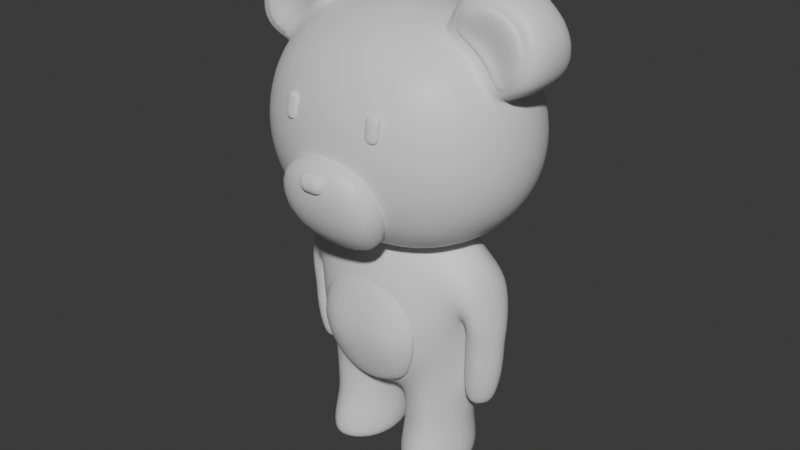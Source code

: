 # Source: Jelly_Bear.blend  (saved by Blender 5.0.118; exported with 4.5.12 LTS)
import bpy
from mathutils import Matrix  # noqa: F401  (used for matrix-valued properties, if any)

bpy.ops.wm.read_factory_settings(use_empty=True)
scene = bpy.context.scene
scene.name = 'Scene'

# ---- collections
col_collection = bpy.data.collections.new('Collection'); scene.collection.children.link(col_collection)

# ---- materials (node trees are filled in below, after node groups)
mat_material = bpy.data.materials.new('Material')
mat_material.alpha_threshold = 0.0
mat_material.use_backface_culling_lightprobe_volume = False
mat_material.roughness = 0.5
mat_material.line_color = (0.0, 0.0, 0.0, 1.0)

# ---- material node trees
mat_material.use_nodes = True; mat_material.node_tree.nodes.clear()
_N = mat_material.node_tree.nodes; _L = mat_material.node_tree.links
n0 = _N.new('ShaderNodeOutputMaterial'); n0.name = 'Material Output'; n0.location = (200, 100)
n1 = _N.new('ShaderNodeBsdfPrincipled'); n1.name = 'Principled BSDF'; n1.location = (-200, 100)
_L.new(n1.outputs[0], n0.inputs[0])
n0.is_active_output = True

# ---- world
world_world = bpy.data.worlds.new('World'); scene.world = world_world
world_world.use_nodes = True; world_world.node_tree.nodes.clear()
_N = world_world.node_tree.nodes; _L = world_world.node_tree.links
n0 = _N.new('ShaderNodeOutputWorld'); n0.name = 'World Output'; n0.location = (200, 100)
n1 = _N.new('ShaderNodeBackground'); n1.name = 'Background'; n1.location = (-200, 100)
n1.inputs[0].default_value = (0.05088, 0.05088, 0.05088, 1.0)
_L.new(n1.outputs[0], n0.inputs[0])
n0.is_active_output = True
world_world.color = (0.05088, 0.05088, 0.05088)
world_world.sun_shadow_jitter_overblur = 0.0

# ---- meshes
me_cube = bpy.data.meshes.new('Cube')
me_cube.from_pydata([(0.5, 0.5, 0.5461), (0.5, 0.5, -0.5), (0.5, -0.5, 0.5461), (0.5, -0.5, -0.5), (0.2966, 0.5729, -0.5729), (5.588e-09, 0.6096, -0.6096), (0.5729, 0.5729, 0.3212), (0.6096, 0.6096, 0.006365), (0.5729, 0.5729, -0.2965), (0.5729, -0.5729, 0.3212), (0.6096, -0.6096, 0.006365), (0.5729, -0.5729, -0.2965), (0.2966, -0.5729, 0.6335), (-1.863e-09, -0.6096, 0.6784), (0.5729, 0.2966, 0.6264), (0.5673, 0.2396, 0.6409), (0.5729, -0.2966, 0.6264), (-9.313e-10, -0.6096, -0.6096), (0.2966, -0.5729, -0.5729), (1.863e-09, 0.6096, 0.6784), (0.2966, 0.5729, 0.6335), (0.5729, -0.2966, -0.5729), (0.6096, -1.863e-09, -0.6096), (0.5729, 0.2966, -0.5729), (0.3162, 0.3162, 0.8155), (5.588e-09, 0.3331, 0.8841), (0.3331, -6.519e-09, 0.8791), (-6.519e-09, 8.382e-09, 0.9578), (0.3162, -0.3162, 0.8155), (-1.118e-08, -0.3331, 0.8841), (0.3162, -0.729, -0.3158), (0.3331, -0.7818, 0.009361), (0.3162, -0.729, 0.3474), (-1.024e-08, -0.7818, -0.3327), (1.304e-08, -0.8395, 0.01109), (9.313e-09, -0.7818, 0.3687), (-7.451e-09, 0.3331, -0.7818), (0.3162, 0.3162, -0.729), (0.0, -5.588e-09, -0.8395), (0.3331, 5.588e-09, -0.7818), (1.49e-08, -0.3331, -0.7818), (0.3162, -0.3162, -0.729), (0.729, 0.3162, -0.3162), (0.7818, 0.3331, 0.004921), (0.729, 0.3162, 0.3394), (0.7818, -1.397e-08, -0.3331), (0.8395, 9.313e-09, 0.004591), (0.7818, 9.313e-09, 0.3568), (0.729, -0.3162, -0.3162), (0.7818, -0.3331, 0.004921), (0.729, -0.3162, 0.3394), (2.142e-08, 0.7818, -0.3327), (1.304e-08, 0.8395, 0.01109), (-5.588e-09, 0.7818, 0.3687), (0.3162, 0.729, -0.3158), (0.3331, 0.7818, 0.009361), (0.3162, 0.729, 0.3474), (0.5673, -0.2396, 0.6409), (0.36, 0.2553, 0.7936), (0.3737, -9.007e-09, 0.8449), (0.36, -0.2553, 0.7936), (0.6934, 0.2553, 0.4091), (0.7361, 3.78e-09, 0.4231), (0.6934, -0.2553, 0.4091), (0.6318, 0.2803, 0.711), (0.6318, -0.1199, 0.7032), (0.3892, 0.2987, 0.8897), (0.4052, -1.909e-08, 0.9498), (0.3892, -0.2987, 0.8897), (0.7792, 0.2987, 0.4398), (0.8291, -4.134e-09, 0.4563), (0.7792, -0.2987, 0.4398), (0.7239, 0.3123, 0.8274), (0.7239, -0.1519, 0.8195), (0.4536, 0.3328, 1.026), (0.4715, -3.4e-08, 1.093), (0.4536, -0.3328, 1.026), (0.8882, 0.3328, 0.5252), (0.9438, -1.734e-08, 0.5435), (0.8882, -0.3328, 0.5252), (0.825, 0.2076, 0.9471), (0.825, -0.2076, 0.9471), (0.6453, 0.2212, 1.079), (0.6572, -5.412e-08, 1.124), (0.6453, -0.2212, 1.079), (0.9342, 0.2212, 0.7462), (0.9712, -4.304e-08, 0.7584), (0.9342, -0.2212, 0.7462), (0.8778, -7.544e-08, 1.007)], [], [(24, 25, 27, 26), (26, 27, 29, 28), (0, 20, 24, 14), (20, 19, 25, 24), (28, 29, 13, 12), (16, 28, 12, 2), (24, 26, 59, 58), (26, 28, 60, 59), (30, 31, 34, 33), (31, 32, 35, 34), (3, 11, 30, 18), (11, 10, 31, 30), (10, 9, 32, 31), (9, 2, 12, 32), (32, 12, 13, 35), (18, 30, 33, 17), (36, 37, 39, 38), (38, 39, 41, 40), (5, 4, 37, 36), (4, 1, 23, 37), (37, 23, 22, 39), (39, 22, 21, 41), (41, 21, 3, 18), (40, 41, 18, 17), (42, 43, 46, 45), (43, 44, 47, 46), (45, 46, 49, 48), (46, 47, 50, 49), (1, 8, 42, 23), (8, 7, 43, 42), (7, 6, 44, 43), (6, 0, 14, 44), (44, 14, 15, 61), (16, 50, 63, 57), (50, 16, 2, 9), (49, 50, 9, 10), (48, 49, 10, 11), (21, 48, 11, 3), (22, 45, 48, 21), (23, 42, 45, 22), (51, 52, 55, 54), (52, 53, 56, 55), (53, 19, 20, 56), (56, 20, 0, 6), (55, 56, 6, 7), (54, 55, 7, 8), (4, 54, 8, 1), (5, 51, 54, 4), (47, 44, 61, 62), (14, 24, 58, 15), (28, 16, 57, 60), (50, 47, 62, 63), (15, 58, 66, 64), (61, 15, 64, 69), (62, 61, 69, 70), (58, 59, 67, 66), (60, 57, 65, 68), (59, 60, 68, 67), (57, 63, 71, 65), (63, 62, 70, 71), (65, 71, 79, 73), (71, 70, 78, 79), (66, 67, 75, 74), (68, 65, 73, 76), (69, 64, 72, 77), (70, 69, 77, 78), (67, 68, 76, 75), (64, 66, 74, 72), (78, 77, 85, 86), (75, 76, 84, 83), (72, 74, 82, 80), (73, 79, 87, 81), (79, 78, 86, 87), (74, 75, 83, 82), (76, 73, 81, 84), (77, 72, 80, 85), (85, 80, 88), (86, 85, 88), (83, 84, 88), (80, 82, 88), (81, 87, 88), (87, 86, 88), (82, 83, 88), (84, 81, 88)])
me_cube.polygons.foreach_set('use_smooth', [True] * 84)
_uv = me_cube.uv_layers.new(name='UVMap')
_uv.uv.foreach_set('vector', [0.6875, 0.5625, 0.75, 0.5625, 0.75, 0.625, 0.6875, 0.625, 0.6875, 0.625, 0.75, 0.625, 0.75, 0.6875, 0.6875, 0.6875, 0.625, 0.5, 0.6875, 0.5, 0.6875, 0.5625, 0.625, 0.5625, 0.6875, 0.5, 0.75, 0.5, 0.75, 0.5625, 0.6875, 0.5625, 0.6875, 0.6875, 0.75, 0.6875, 0.75, 0.75, 0.6875, 0.75, 0.625, 0.6875, 0.6875, 0.6875, 0.6875, 0.75, 0.625, 0.75, 0.6875, 0.5625, 0.6875, 0.625, 0.6875, 0.625, 0.6875, 0.5625, 0.6875, 0.625, 0.6875, 0.6875, 0.6875, 0.6875, 0.6875, 0.625, 0.4375, 0.8125, 0.5, 0.8125, 0.5, 0.875, 0.4375, 0.875, 0.5, 0.8125, 0.5625, 0.8125, 0.5625, 0.875, 0.5, 0.875, 0.375, 0.75, 0.4375, 0.75, 0.4375, 0.8125, 0.375, 0.8125, 0.4375, 0.75, 0.5, 0.75, 0.5, 0.8125, 0.4375, 0.8125, 0.5, 0.75, 0.5625, 0.75, 0.5625, 0.8125, 0.5, 0.8125, 0.5625, 0.75, 0.625, 0.75, 0.625, 0.8125, 0.5625, 0.8125, 0.5625, 0.8125, 0.625, 0.8125, 0.625, 0.875, 0.5625, 0.875, 0.375, 0.8125, 0.4375, 0.8125, 0.4375, 0.875, 0.375, 0.875, 0.25, 0.5625, 0.3125, 0.5625, 0.3125, 0.625, 0.25, 0.625, 0.25, 0.625, 0.3125, 0.625, 0.3125, 0.6875, 0.25, 0.6875, 0.25, 0.5, 0.3125, 0.5, 0.3125, 0.5625, 0.25, 0.5625, 0.3125, 0.5, 0.375, 0.5, 0.375, 0.5625, 0.3125, 0.5625, 0.3125, 0.5625, 0.375, 0.5625, 0.375, 0.625, 0.3125, 0.625, 0.3125, 0.625, 0.375, 0.625, 0.375, 0.6875, 0.3125, 0.6875, 0.3125, 0.6875, 0.375, 0.6875, 0.375, 0.75, 0.3125, 0.75, 0.25, 0.6875, 0.3125, 0.6875, 0.3125, 0.75, 0.25, 0.75, 0.4375, 0.5625, 0.5, 0.5625, 0.5, 0.625, 0.4375, 0.625, 0.5, 0.5625, 0.5625, 0.5625, 0.5625, 0.625, 0.5, 0.625, 0.4375, 0.625, 0.5, 0.625, 0.5, 0.6875, 0.4375, 0.6875, 0.5, 0.625, 0.5625, 0.625, 0.5625, 0.6875, 0.5, 0.6875, 0.375, 0.5, 0.4375, 0.5, 0.4375, 0.5625, 0.375, 0.5625, 0.4375, 0.5, 0.5, 0.5, 0.5, 0.5625, 0.4375, 0.5625, 0.5, 0.5, 0.5625, 0.5, 0.5625, 0.5625, 0.5, 0.5625, 0.5625, 0.5, 0.625, 0.5, 0.625, 0.5625, 0.5625, 0.5625, 0.5625, 0.5625, 0.625, 0.5625, 0.625, 0.5625, 0.5625, 0.5625, 0.625, 0.6875, 0.5625, 0.6875, 0.5625, 0.6875, 0.625, 0.6875, 0.5625, 0.6875, 0.625, 0.6875, 0.625, 0.75, 0.5625, 0.75, 0.5, 0.6875, 0.5625, 0.6875, 0.5625, 0.75, 0.5, 0.75, 0.4375, 0.6875, 0.5, 0.6875, 0.5, 0.75, 0.4375, 0.75, 0.375, 0.6875, 0.4375, 0.6875, 0.4375, 0.75, 0.375, 0.75, 0.375, 0.625, 0.4375, 0.625, 0.4375, 0.6875, 0.375, 0.6875, 0.375, 0.5625, 0.4375, 0.5625, 0.4375, 0.625, 0.375, 0.625, 0.4375, 0.375, 0.5, 0.375, 0.5, 0.4375, 0.4375, 0.4375, 0.5, 0.375, 0.5625, 0.375, 0.5625, 0.4375, 0.5, 0.4375, 0.5625, 0.375, 0.625, 0.375, 0.625, 0.4375, 0.5625, 0.4375, 0.5625, 0.4375, 0.625, 0.4375, 0.625, 0.5, 0.5625, 0.5, 0.5, 0.4375, 0.5625, 0.4375, 0.5625, 0.5, 0.5, 0.5, 0.4375, 0.4375, 0.5, 0.4375, 0.5, 0.5, 0.4375, 0.5, 0.375, 0.4375, 0.4375, 0.4375, 0.4375, 0.5, 0.375, 0.5, 0.375, 0.375, 0.4375, 0.375, 0.4375, 0.4375, 0.375, 0.4375, 0.5625, 0.625, 0.5625, 0.5625, 0.5625, 0.5625, 0.5625, 0.625, 0.625, 0.5625, 0.6875, 0.5625, 0.6875, 0.5625, 0.625, 0.5625, 0.6875, 0.6875, 0.625, 0.6875, 0.625, 0.6875, 0.6875, 0.6875, 0.5625, 0.6875, 0.5625, 0.625, 0.5625, 0.625, 0.5625, 0.6875, 0.625, 0.5625, 0.6875, 0.5625, 0.6875, 0.5625, 0.625, 0.5625, 0.5625, 0.5625, 0.625, 0.5625, 0.625, 0.5625, 0.5625, 0.5625, 0.5625, 0.625, 0.5625, 0.5625, 0.5625, 0.5625, 0.5625, 0.625, 0.6875, 0.5625, 0.6875, 0.625, 0.6875, 0.625, 0.6875, 0.5625, 0.6875, 0.6875, 0.625, 0.6875, 0.625, 0.6875, 0.6875, 0.6875, 0.6875, 0.625, 0.6875, 0.6875, 0.6875, 0.6875, 0.6875, 0.625, 0.625, 0.6875, 0.5625, 0.6875, 0.5625, 0.6875, 0.625, 0.6875, 0.5625, 0.6875, 0.5625, 0.625, 0.5625, 0.625, 0.5625, 0.6875, 0.625, 0.6875, 0.5625, 0.6875, 0.5625, 0.6875, 0.625, 0.6875, 0.5625, 0.6875, 0.5625, 0.625, 0.5625, 0.625, 0.5625, 0.6875, 0.6875, 0.5625, 0.6875, 0.625, 0.6875, 0.625, 0.6875, 0.5625, 0.6875, 0.6875, 0.625, 0.6875, 0.625, 0.6875, 0.6875, 0.6875, 0.5625, 0.5625, 0.625, 0.5625, 0.625, 0.5625, 0.5625, 0.5625, 0.5625, 0.625, 0.5625, 0.5625, 0.5625, 0.5625, 0.5625, 0.625, 0.6875, 0.625, 0.6875, 0.6875, 0.6875, 0.6875, 0.6875, 0.625, 0.625, 0.5625, 0.6875, 0.5625, 0.6875, 0.5625, 0.625, 0.5625, 0.5625, 0.625, 0.5625, 0.5625, 0.5625, 0.5625, 0.5625, 0.625, 0.6875, 0.625, 0.6875, 0.6875, 0.6875, 0.6875, 0.6875, 0.625, 0.625, 0.5625, 0.6875, 0.5625, 0.6875, 0.5625, 0.625, 0.5625, 0.625, 0.6875, 0.5625, 0.6875, 0.5625, 0.6875, 0.625, 0.6875, 0.5625, 0.6875, 0.5625, 0.625, 0.5625, 0.625, 0.5625, 0.6875, 0.6875, 0.5625, 0.6875, 0.625, 0.6875, 0.625, 0.6875, 0.5625, 0.6875, 0.6875, 0.625, 0.6875, 0.625, 0.6875, 0.6875, 0.6875, 0.5625, 0.5625, 0.625, 0.5625, 0.625, 0.5625, 0.5625, 0.5625, 0.5625, 0.5625, 0.625, 0.5625, 0.5625, 0.5625, 0.5625, 0.625, 0.5625, 0.5625, 0.5625, 0.625, 0.6875, 0.625, 0.6875, 0.6875, 0.6875, 0.625, 0.625, 0.5625, 0.6875, 0.5625, 0.625, 0.5625, 0.625, 0.6875, 0.5625, 0.6875, 0.625, 0.6875, 0.5625, 0.6875, 0.5625, 0.625, 0.5625, 0.6875, 0.6875, 0.5625, 0.6875, 0.625, 0.6875, 0.5625, 0.6875, 0.6875, 0.625, 0.6875, 0.6875, 0.6875])
me_cube.materials.append(mat_material)
me_cube.use_mirror_vertex_groups = False
me_cube.update()
me_cube_001 = bpy.data.meshes.new('Cube.001')
me_cube_001.from_pydata([(0.4781, 0.4059, 0.5253), (0.4031, 0.3986, -0.4762), (0.4781, -0.4059, 0.5253), (0.4031, -0.3986, -0.4762), (0.2588, 0.4568, -0.5144), (0.0, 0.486, -0.5437), (0.5438, 0.4568, 0.3203), (0.5769, 0.486, 0.0292), (0.5298, 0.4568, -0.2691), (0.5438, -0.4568, 0.3203), (0.5769, -0.486, 0.0292), (0.5298, -0.4568, -0.2691), (0.2948, -0.4568, 0.6007), (0.0, -0.486, 0.6389), (0.6133, 0.3375, 0.5693), (0.9243, -1.219e-08, 0.7158), (0.7015, -0.3094, 0.5792), (0.0, -0.486, -0.5437), (0.2588, -0.4568, -0.5144), (0.0, 0.486, 0.6389), (0.2948, 0.4568, 0.6007), (0.4493, -0.3872, -0.6423), (0.4493, 0.3872, -0.6423), (0.3162, 0.3162, 0.8459), (0.0, 0.3331, 0.9099), (0.7555, -4.846e-09, 0.8975), (0.0, 8.382e-09, 0.9825), (0.3162, -0.3162, 0.8459), (0.0, -0.3331, 0.9099), (0.3043, -0.5504, -0.2555), (0.3188, -0.5903, 0.03021), (0.3043, -0.5504, 0.3243), (0.0, -0.5903, -0.2704), (0.0, -0.6338, 0.03087), (0.0, -0.5903, 0.3409), (0.0, 0.3331, -0.7688), (0.1834, 0.2855, -0.7233), (0.0, -7.906e-09, -0.8222), (0.1074, 7.642e-09, -0.8354), (0.0, -0.3331, -0.7688), (0.1834, -0.2855, -0.7233), (0.6709, 0.2846, -0.4207), (0.7559, 0.2951, 0.135), (0.7289, 0.3363, 0.3757), (0.7255, -4.342e-11, -0.2581), (0.7541, 4.213e-09, -0.2383), (0.9893, 0.2154, 0.4833), (0.6709, -0.2846, -0.4207), (0.7559, -0.2951, 0.135), (0.7289, -0.3363, 0.3757), (0.0, 0.5903, -0.2704), (0.0, 0.6338, 0.03087), (0.0, 0.5903, 0.3409), (0.3043, 0.5504, -0.2555), (0.3188, 0.5903, 0.03021), (0.3043, 0.5504, 0.3243), (0.4493, -0.3872, -0.9504), (0.4493, 0.3872, -0.9504), (0.1834, 0.2855, -0.9504), (0.1074, 7.642e-09, -0.9504), (0.1834, -0.2855, -0.9504), (0.628, 0.2846, -0.9504), (0.7594, -6.037e-10, -0.9504), (0.628, -0.2846, -0.9504), (0.4493, -0.3989, -1.13), (0.4493, 0.3872, -1.13), (0.1834, 0.2855, -1.13), (0.1074, 7.642e-09, -1.13), (0.1834, -0.2855, -1.13), (0.628, 0.2846, -1.13), (0.7594, -6.037e-10, -1.13), (0.628, -0.2864, -1.13), (0.4538, -0.5463, -1.486), (0.4538, 0.4557, -1.486), (0.1409, 0.336, -1.486), (0.05151, 7.296e-09, -1.486), (0.1409, -0.3567, -1.486), (0.6642, 0.3349, -1.486), (0.8188, -2.409e-09, -1.486), (0.6642, -0.3799, -1.486), (0.442, -0.3371, -1.529), (0.442, 0.2775, -1.529), (0.2514, 0.2046, -1.529), (0.197, 1.026e-08, -1.529), (0.2514, -0.2259, -1.529), (0.5701, 0.204, -1.529), (0.6642, 4.35e-09, -1.529), (0.5701, -0.2363, -1.529), (0.4235, -8.784e-05, -1.529), (0.9769, 8.954e-09, 0.5562), (0.9542, -0.2154, 0.4466), (0.787, 0.2043, 0.1194), (0.8981, 0.2924, 0.3201), (0.7542, 1.245e-08, 0.1052), (0.787, -0.2043, 0.1194), (0.8981, -0.2924, 0.3201), (1.035, 0.119, -0.129), (1.087, 6.924e-08, -0.1305), (1.035, -0.119, -0.129), (0.7723, 0.1253, -0.1213), (0.9179, 0.2264, -0.1255), (0.7293, 2.911e-08, -0.12), (0.7723, -0.1253, -0.1213), (0.9179, -0.2264, -0.1255), (1.039, 0.1221, -0.3913), (1.092, 1.005e-07, -0.3877), (1.039, -0.1221, -0.3913), (0.7697, 0.1285, -0.4097), (0.9188, 0.2132, -0.3995), (0.7257, 6.414e-08, -0.4127), (0.7697, -0.1285, -0.4097), (0.9188, -0.2132, -0.3995), (0.9718, 0.09635, -0.717), (1.014, 1.355e-07, -0.719), (0.9718, -0.09635, -0.717), (0.7593, 0.1014, -0.7064), (0.877, 0.1659, -0.7122), (0.7245, 1.022e-07, -0.7046), (0.7593, -0.1014, -0.7064), (0.877, -0.1659, -0.7122), (0.9098, 0.03397, -0.7249), (0.9244, 1.22e-07, -0.723), (0.9098, -0.03397, -0.7249), (0.8355, 0.03575, -0.7349), (0.8767, 0.05118, -0.7294), (0.8234, 1.128e-07, -0.7366), (0.8355, -0.03575, -0.7349), (0.8767, -0.05118, -0.7294), (0.881, 1.194e-07, -0.7441), (1.059, 0.1438, 0.05839), (0.9342, 0.2526, 0.03944), (0.7438, 1.984e-08, 0.02285), (0.7801, -0.1433, 0.01616), (0.7801, 0.1433, 0.01616), (0.9342, -0.2526, 0.03944), (1.041, -0.1438, 0.0539), (1.098, 5.472e-08, 0.07685)], [], [(23, 24, 26, 25), (25, 26, 28, 27), (0, 20, 23, 14), (20, 19, 24, 23), (27, 28, 13, 12), (16, 27, 12, 2), (15, 25, 27, 16), (14, 23, 25, 15), (29, 30, 33, 32), (30, 31, 34, 33), (3, 11, 29, 18), (11, 10, 30, 29), (10, 9, 31, 30), (9, 2, 12, 31), (31, 12, 13, 34), (18, 29, 32, 17), (35, 36, 38, 37), (37, 38, 40, 39), (5, 4, 36, 35), (4, 1, 22, 36), (40, 21, 3, 18), (39, 40, 18, 17), (41, 42, 45, 44), (48, 45, 93, 94), (44, 45, 48, 47), (42, 43, 92, 91), (1, 8, 41, 22), (8, 7, 42, 41), (7, 6, 43, 42), (6, 0, 14, 43), (16, 49, 95, 90), (45, 42, 91, 93), (49, 16, 2, 9), (48, 49, 9, 10), (47, 48, 10, 11), (21, 47, 11, 3), (50, 51, 54, 53), (51, 52, 55, 54), (52, 19, 20, 55), (55, 20, 0, 6), (54, 55, 6, 7), (53, 54, 7, 8), (4, 53, 8, 1), (5, 50, 53, 4), (40, 38, 59, 60), (47, 21, 56, 63), (21, 40, 60, 56), (41, 44, 62, 61), (22, 41, 61, 57), (38, 36, 58, 59), (44, 47, 63, 62), (36, 22, 57, 58), (60, 59, 67, 68), (63, 56, 64, 71), (61, 62, 70, 69), (58, 57, 65, 66), (59, 58, 66, 67), (57, 61, 69, 65), (62, 63, 71, 70), (56, 60, 68, 64), (65, 69, 77, 73), (70, 71, 79, 78), (64, 68, 76, 72), (68, 67, 75, 76), (71, 64, 72, 79), (69, 70, 78, 77), (66, 65, 73, 74), (67, 66, 74, 75), (79, 72, 80, 87), (77, 78, 86, 85), (74, 73, 81, 82), (75, 74, 82, 83), (73, 77, 85, 81), (78, 79, 87, 86), (72, 76, 84, 80), (76, 75, 83, 84), (86, 87, 88), (80, 84, 88), (84, 83, 88), (87, 80, 88), (85, 86, 88), (82, 81, 88), (83, 82, 88), (81, 85, 88), (15, 16, 90, 89), (43, 14, 46, 92), (49, 48, 94, 95), (14, 15, 89, 46), (130, 129, 96, 100), (132, 131, 101, 102), (133, 130, 100, 99), (131, 133, 99, 101), (135, 134, 103, 98), (134, 132, 102, 103), (136, 135, 98, 97), (129, 136, 97, 96), (96, 97, 105, 104), (99, 100, 108, 107), (100, 96, 104, 108), (102, 101, 109, 110), (97, 98, 106, 105), (101, 99, 107, 109), (98, 103, 111, 106), (103, 102, 110, 111), (106, 111, 119, 114), (111, 110, 118, 119), (104, 105, 113, 112), (107, 108, 116, 115), (108, 104, 112, 116), (110, 109, 117, 118), (105, 106, 114, 113), (109, 107, 115, 117), (118, 117, 125, 126), (113, 114, 122, 121), (117, 115, 123, 125), (114, 119, 127, 122), (119, 118, 126, 127), (112, 113, 121, 120), (115, 116, 124, 123), (116, 112, 120, 124), (124, 120, 128), (126, 125, 128), (121, 122, 128), (125, 123, 128), (122, 127, 128), (127, 126, 128), (120, 121, 128), (123, 124, 128), (46, 89, 136, 129), (89, 90, 135, 136), (95, 94, 132, 134), (90, 95, 134, 135), (93, 91, 133, 131), (91, 92, 130, 133), (94, 93, 131, 132), (92, 46, 129, 130)])
me_cube_001.polygons.foreach_set('use_smooth', [True] * 136)
_uv = me_cube_001.uv_layers.new(name='UVMap')
_uv.uv.foreach_set('vector', [0.6875, 0.5625, 0.75, 0.5625, 0.75, 0.625, 0.6875, 0.625, 0.6875, 0.625, 0.75, 0.625, 0.75, 0.6875, 0.6875, 0.6875, 0.625, 0.5, 0.6875, 0.5, 0.6875, 0.5625, 0.625, 0.5625, 0.6875, 0.5, 0.75, 0.5, 0.75, 0.5625, 0.6875, 0.5625, 0.6875, 0.6875, 0.75, 0.6875, 0.75, 0.75, 0.6875, 0.75, 0.625, 0.6875, 0.6875, 0.6875, 0.6875, 0.75, 0.625, 0.75, 0.625, 0.625, 0.6875, 0.625, 0.6875, 0.6875, 0.625, 0.6875, 0.625, 0.5625, 0.6875, 0.5625, 0.6875, 0.625, 0.625, 0.625, 0.4375, 0.8125, 0.5, 0.8125, 0.5, 0.875, 0.4375, 0.875, 0.5, 0.8125, 0.5625, 0.8125, 0.5625, 0.875, 0.5, 0.875, 0.375, 0.75, 0.4375, 0.75, 0.4375, 0.8125, 0.375, 0.8125, 0.4375, 0.75, 0.5, 0.75, 0.5, 0.8125, 0.4375, 0.8125, 0.5, 0.75, 0.5625, 0.75, 0.5625, 0.8125, 0.5, 0.8125, 0.5625, 0.75, 0.625, 0.75, 0.625, 0.8125, 0.5625, 0.8125, 0.5625, 0.8125, 0.625, 0.8125, 0.625, 0.875, 0.5625, 0.875, 0.375, 0.8125, 0.4375, 0.8125, 0.4375, 0.875, 0.375, 0.875, 0.25, 0.5625, 0.3125, 0.5625, 0.3125, 0.625, 0.25, 0.625, 0.25, 0.625, 0.3125, 0.625, 0.3125, 0.6875, 0.25, 0.6875, 0.25, 0.5, 0.3125, 0.5, 0.3125, 0.5625, 0.25, 0.5625, 0.3125, 0.5, 0.375, 0.5, 0.375, 0.5625, 0.3125, 0.5625, 0.3125, 0.6875, 0.375, 0.6875, 0.375, 0.75, 0.3125, 0.75, 0.25, 0.6875, 0.3125, 0.6875, 0.3125, 0.75, 0.25, 0.75, 0.4375, 0.5625, 0.5, 0.5625, 0.5, 0.625, 0.4375, 0.625, 0.5, 0.6875, 0.5, 0.625, 0.5, 0.625, 0.5, 0.6875, 0.4375, 0.625, 0.5, 0.625, 0.5, 0.6875, 0.4375, 0.6875, 0.5, 0.5625, 0.5625, 0.5625, 0.5625, 0.5625, 0.5, 0.5625, 0.375, 0.5, 0.4375, 0.5, 0.4375, 0.5625, 0.375, 0.5625, 0.4375, 0.5, 0.5, 0.5, 0.5, 0.5625, 0.4375, 0.5625, 0.5, 0.5, 0.5625, 0.5, 0.5625, 0.5625, 0.5, 0.5625, 0.5625, 0.5, 0.625, 0.5, 0.625, 0.5625, 0.5625, 0.5625, 0.625, 0.6875, 0.5625, 0.6875, 0.5625, 0.6875, 0.625, 0.6875, 0.5, 0.625, 0.5, 0.5625, 0.5, 0.5625, 0.5, 0.625, 0.5625, 0.6875, 0.625, 0.6875, 0.625, 0.75, 0.5625, 0.75, 0.5, 0.6875, 0.5625, 0.6875, 0.5625, 0.75, 0.5, 0.75, 0.4375, 0.6875, 0.5, 0.6875, 0.5, 0.75, 0.4375, 0.75, 0.375, 0.6875, 0.4375, 0.6875, 0.4375, 0.75, 0.375, 0.75, 0.4375, 0.375, 0.5, 0.375, 0.5, 0.4375, 0.4375, 0.4375, 0.5, 0.375, 0.5625, 0.375, 0.5625, 0.4375, 0.5, 0.4375, 0.5625, 0.375, 0.625, 0.375, 0.625, 0.4375, 0.5625, 0.4375, 0.5625, 0.4375, 0.625, 0.4375, 0.625, 0.5, 0.5625, 0.5, 0.5, 0.4375, 0.5625, 0.4375, 0.5625, 0.5, 0.5, 0.5, 0.4375, 0.4375, 0.5, 0.4375, 0.5, 0.5, 0.4375, 0.5, 0.375, 0.4375, 0.4375, 0.4375, 0.4375, 0.5, 0.375, 0.5, 0.375, 0.375, 0.4375, 0.375, 0.4375, 0.4375, 0.375, 0.4375, 0.3125, 0.6875, 0.3125, 0.625, 0.3125, 0.625, 0.3125, 0.6875, 0.4375, 0.6875, 0.375, 0.6875, 0.375, 0.6875, 0.4375, 0.6875, 0.375, 0.6875, 0.3125, 0.6875, 0.3125, 0.6875, 0.375, 0.6875, 0.4375, 0.5625, 0.4375, 0.625, 0.4375, 0.625, 0.4375, 0.5625, 0.375, 0.5625, 0.4375, 0.5625, 0.4375, 0.5625, 0.375, 0.5625, 0.3125, 0.625, 0.3125, 0.5625, 0.3125, 0.5625, 0.3125, 0.625, 0.4375, 0.625, 0.4375, 0.6875, 0.4375, 0.6875, 0.4375, 0.625, 0.3125, 0.5625, 0.375, 0.5625, 0.375, 0.5625, 0.3125, 0.5625, 0.3125, 0.6875, 0.3125, 0.625, 0.3125, 0.625, 0.3125, 0.6875, 0.4375, 0.6875, 0.375, 0.6875, 0.375, 0.6875, 0.4375, 0.6875, 0.4375, 0.5625, 0.4375, 0.625, 0.4375, 0.625, 0.4375, 0.5625, 0.3125, 0.5625, 0.375, 0.5625, 0.375, 0.5625, 0.3125, 0.5625, 0.3125, 0.625, 0.3125, 0.5625, 0.3125, 0.5625, 0.3125, 0.625, 0.375, 0.5625, 0.4375, 0.5625, 0.4375, 0.5625, 0.375, 0.5625, 0.4375, 0.625, 0.4375, 0.6875, 0.4375, 0.6875, 0.4375, 0.625, 0.375, 0.6875, 0.3125, 0.6875, 0.3125, 0.6875, 0.375, 0.6875, 0.375, 0.5625, 0.4375, 0.5625, 0.4375, 0.5625, 0.375, 0.5625, 0.4375, 0.625, 0.4375, 0.6875, 0.4375, 0.6875, 0.4375, 0.625, 0.375, 0.6875, 0.3125, 0.6875, 0.3125, 0.6875, 0.375, 0.6875, 0.3125, 0.6875, 0.3125, 0.625, 0.3125, 0.625, 0.3125, 0.6875, 0.4375, 0.6875, 0.375, 0.6875, 0.375, 0.6875, 0.4375, 0.6875, 0.4375, 0.5625, 0.4375, 0.625, 0.4375, 0.625, 0.4375, 0.5625, 0.3125, 0.5625, 0.375, 0.5625, 0.375, 0.5625, 0.3125, 0.5625, 0.3125, 0.625, 0.3125, 0.5625, 0.3125, 0.5625, 0.3125, 0.625, 0.4375, 0.6875, 0.375, 0.6875, 0.375, 0.6875, 0.4375, 0.6875, 0.4375, 0.5625, 0.4375, 0.625, 0.4375, 0.625, 0.4375, 0.5625, 0.3125, 0.5625, 0.375, 0.5625, 0.375, 0.5625, 0.3125, 0.5625, 0.3125, 0.625, 0.3125, 0.5625, 0.3125, 0.5625, 0.3125, 0.625, 0.375, 0.5625, 0.4375, 0.5625, 0.4375, 0.5625, 0.375, 0.5625, 0.4375, 0.625, 0.4375, 0.6875, 0.4375, 0.6875, 0.4375, 0.625, 0.375, 0.6875, 0.3125, 0.6875, 0.3125, 0.6875, 0.375, 0.6875, 0.3125, 0.6875, 0.3125, 0.625, 0.3125, 0.625, 0.3125, 0.6875, 0.4375, 0.625, 0.4375, 0.6875, 0.4375, 0.625, 0.375, 0.6875, 0.3125, 0.6875, 0.375, 0.6875, 0.3125, 0.6875, 0.3125, 0.625, 0.3125, 0.6875, 0.4375, 0.6875, 0.375, 0.6875, 0.4375, 0.6875, 0.4375, 0.5625, 0.4375, 0.625, 0.4375, 0.5625, 0.3125, 0.5625, 0.375, 0.5625, 0.3125, 0.5625, 0.3125, 0.625, 0.3125, 0.5625, 0.3125, 0.625, 0.375, 0.5625, 0.4375, 0.5625, 0.375, 0.5625, 0.625, 0.625, 0.625, 0.6875, 0.625, 0.6875, 0.625, 0.625, 0.5625, 0.5625, 0.625, 0.5625, 0.625, 0.5625, 0.5625, 0.5625, 0.5625, 0.6875, 0.5, 0.6875, 0.5, 0.6875, 0.5625, 0.6875, 0.625, 0.5625, 0.625, 0.625, 0.625, 0.625, 0.625, 0.5625, 0.5625, 0.5625, 0.625, 0.5625, 0.625, 0.5625, 0.5625, 0.5625, 0.5, 0.6875, 0.5, 0.625, 0.5, 0.625, 0.5, 0.6875, 0.5, 0.5625, 0.5625, 0.5625, 0.5625, 0.5625, 0.5, 0.5625, 0.5, 0.625, 0.5, 0.5625, 0.5, 0.5625, 0.5, 0.625, 0.625, 0.6875, 0.5625, 0.6875, 0.5625, 0.6875, 0.625, 0.6875, 0.5625, 0.6875, 0.5, 0.6875, 0.5, 0.6875, 0.5625, 0.6875, 0.625, 0.625, 0.625, 0.6875, 0.625, 0.6875, 0.625, 0.625, 0.625, 0.5625, 0.625, 0.625, 0.625, 0.625, 0.625, 0.5625, 0.625, 0.5625, 0.625, 0.625, 0.625, 0.625, 0.625, 0.5625, 0.5, 0.5625, 0.5625, 0.5625, 0.5625, 0.5625, 0.5, 0.5625, 0.5625, 0.5625, 0.625, 0.5625, 0.625, 0.5625, 0.5625, 0.5625, 0.5, 0.6875, 0.5, 0.625, 0.5, 0.625, 0.5, 0.6875, 0.625, 0.625, 0.625, 0.6875, 0.625, 0.6875, 0.625, 0.625, 0.5, 0.625, 0.5, 0.5625, 0.5, 0.5625, 0.5, 0.625, 0.625, 0.6875, 0.5625, 0.6875, 0.5625, 0.6875, 0.625, 0.6875, 0.5625, 0.6875, 0.5, 0.6875, 0.5, 0.6875, 0.5625, 0.6875, 0.625, 0.6875, 0.5625, 0.6875, 0.5625, 0.6875, 0.625, 0.6875, 0.5625, 0.6875, 0.5, 0.6875, 0.5, 0.6875, 0.5625, 0.6875, 0.625, 0.5625, 0.625, 0.625, 0.625, 0.625, 0.625, 0.5625, 0.5, 0.5625, 0.5625, 0.5625, 0.5625, 0.5625, 0.5, 0.5625, 0.5625, 0.5625, 0.625, 0.5625, 0.625, 0.5625, 0.5625, 0.5625, 0.5, 0.6875, 0.5, 0.625, 0.5, 0.625, 0.5, 0.6875, 0.625, 0.625, 0.625, 0.6875, 0.625, 0.6875, 0.625, 0.625, 0.5, 0.625, 0.5, 0.5625, 0.5, 0.5625, 0.5, 0.625, 0.5, 0.6875, 0.5, 0.625, 0.5, 0.625, 0.5, 0.6875, 0.625, 0.625, 0.625, 0.6875, 0.625, 0.6875, 0.625, 0.625, 0.5, 0.625, 0.5, 0.5625, 0.5, 0.5625, 0.5, 0.625, 0.625, 0.6875, 0.5625, 0.6875, 0.5625, 0.6875, 0.625, 0.6875, 0.5625, 0.6875, 0.5, 0.6875, 0.5, 0.6875, 0.5625, 0.6875, 0.625, 0.5625, 0.625, 0.625, 0.625, 0.625, 0.625, 0.5625, 0.5, 0.5625, 0.5625, 0.5625, 0.5625, 0.5625, 0.5, 0.5625, 0.5625, 0.5625, 0.625, 0.5625, 0.625, 0.5625, 0.5625, 0.5625, 0.5625, 0.5625, 0.625, 0.5625, 0.5625, 0.5625, 0.5, 0.6875, 0.5, 0.625, 0.5, 0.6875, 0.625, 0.625, 0.625, 0.6875, 0.625, 0.625, 0.5, 0.625, 0.5, 0.5625, 0.5, 0.625, 0.625, 0.6875, 0.5625, 0.6875, 0.625, 0.6875, 0.5625, 0.6875, 0.5, 0.6875, 0.5625, 0.6875, 0.625, 0.5625, 0.625, 0.625, 0.625, 0.5625, 0.5, 0.5625, 0.5625, 0.5625, 0.5, 0.5625, 0.625, 0.5625, 0.625, 0.625, 0.625, 0.625, 0.625, 0.5625, 0.625, 0.625, 0.625, 0.6875, 0.625, 0.6875, 0.625, 0.625, 0.5625, 0.6875, 0.5, 0.6875, 0.5, 0.6875, 0.5625, 0.6875, 0.625, 0.6875, 0.5625, 0.6875, 0.5625, 0.6875, 0.625, 0.6875, 0.5, 0.625, 0.5, 0.5625, 0.5, 0.5625, 0.5, 0.625, 0.5, 0.5625, 0.5625, 0.5625, 0.5625, 0.5625, 0.5, 0.5625, 0.5, 0.6875, 0.5, 0.625, 0.5, 0.625, 0.5, 0.6875, 0.5625, 0.5625, 0.625, 0.5625, 0.625, 0.5625, 0.5625, 0.5625])
me_cube_001.materials.append(mat_material)
me_cube_001.use_mirror_vertex_groups = False
me_cube_001.update()
me_cube_002 = bpy.data.meshes.new('Cube.002')
me_cube_002.from_pydata([(0.0, -0.4275, -0.5461), (0.2787, -0.451, -0.5003), (0.4502, -0.5965, -0.2901), (0.3001, -0.6292, -0.01173), (0.0, -0.6853, -0.3169), (0.0, -0.6739, 0.06133)], [], [(2, 3, 5, 4), (1, 2, 4, 0)])
me_cube_002.polygons.foreach_set('use_smooth', [True] * 2)
_uv = me_cube_002.uv_layers.new(name='UVMap')
_uv.uv.foreach_set('vector', [0.4375, 0.8125, 0.5, 0.8125, 0.5, 0.875, 0.4375, 0.875, 0.375, 0.8125, 0.4375, 0.8125, 0.4375, 0.875, 0.375, 0.875])
me_cube_002.materials.append(mat_material)
me_cube_002.use_mirror_vertex_groups = False
me_cube_002.update()
me_cube_003 = bpy.data.meshes.new('Cube.003')
me_cube_003.from_pydata([(0.5763, -0.09988, 0.6519), (0.3984, -0.1325, 0.7867), (0.6898, -0.1366, 0.4431), (0.6343, -0.002166, 0.708), (0.4247, -0.1289, 0.8732), (0.7671, -0.1211, 0.4708), (0.7174, -0.03098, 0.8128), (0.4828, -0.1596, 0.9964), (0.8653, -0.1518, 0.5477), (0.8084, -0.08917, 0.9276), (0.6466, -0.1015, 1.047), (0.9067, -0.1213, 0.7468)], [], [(1, 0, 3, 4), (0, 2, 5, 3), (3, 5, 8, 6), (4, 3, 6, 7), (6, 8, 11, 9), (7, 6, 9, 10)])
me_cube_003.polygons.foreach_set('use_smooth', [True] * 6)
_uv = me_cube_003.uv_layers.new(name='UVMap')
_uv.uv.foreach_set('vector', [0.6875, 0.6875, 0.625, 0.6875, 0.625, 0.6875, 0.6875, 0.6875, 0.625, 0.6875, 0.5625, 0.6875, 0.5625, 0.6875, 0.625, 0.6875, 0.625, 0.6875, 0.5625, 0.6875, 0.5625, 0.6875, 0.625, 0.6875, 0.6875, 0.6875, 0.625, 0.6875, 0.625, 0.6875, 0.6875, 0.6875, 0.625, 0.6875, 0.5625, 0.6875, 0.5625, 0.6875, 0.625, 0.6875, 0.6875, 0.6875, 0.625, 0.6875, 0.625, 0.6875, 0.6875, 0.6875])
me_cube_003.materials.append(mat_material)
me_cube_003.use_mirror_vertex_groups = False
me_cube_003.update()
me_cube_004 = bpy.data.meshes.new('Cube.004')
me_cube_004.from_pydata([(0.4617, -0.3408, 0.4931), (0.3936, -0.3338, -0.4563), (0.5505, -0.3832, 0.3272), (0.6177, -0.4109, 0.02856), (0.5354, -0.3833, -0.2755), (0.2797, -0.3886, 0.5953), (0.0, -0.416, 0.6651), (0.0, -0.4159, -0.583), (0.2594, -0.3881, -0.527), (0.31, -0.4848, -0.3251), (0.378, -0.6149, 0.02572), (0.3037, -0.4848, 0.3902), (0.0, -0.5189, -0.3348), (0.0, -0.581, 0.03037), (0.0, -0.5188, 0.3978)], [], [(9, 10, 13, 12), (10, 11, 14, 13), (1, 4, 9, 8), (4, 3, 10, 9), (3, 2, 11, 10), (2, 0, 5, 11), (11, 5, 6, 14), (8, 9, 12, 7)])
me_cube_004.polygons.foreach_set('use_smooth', [True] * 8)
_uv = me_cube_004.uv_layers.new(name='UVMap')
_uv.uv.foreach_set('vector', [0.4375, 0.8125, 0.5, 0.8125, 0.5, 0.875, 0.4375, 0.875, 0.5, 0.8125, 0.5625, 0.8125, 0.5625, 0.875, 0.5, 0.875, 0.375, 0.75, 0.4375, 0.75, 0.4375, 0.8125, 0.375, 0.8125, 0.4375, 0.75, 0.5, 0.75, 0.5, 0.8125, 0.4375, 0.8125, 0.5, 0.75, 0.5625, 0.75, 0.5625, 0.8125, 0.5, 0.8125, 0.5625, 0.75, 0.625, 0.75, 0.625, 0.8125, 0.5625, 0.8125, 0.5625, 0.8125, 0.625, 0.8125, 0.625, 0.875, 0.5625, 0.875, 0.375, 0.8125, 0.4375, 0.8125, 0.4375, 0.875, 0.375, 0.875])
me_cube_004.materials.append(mat_material)
me_cube_004.use_mirror_vertex_groups = False
me_cube_004.update()
me_cube_005 = bpy.data.meshes.new('Cube.005')
me_cube_005.from_pydata([(0.2776, -0.7711, 0.1754), (0.2776, -0.7468, 0.3597), (0.2776, -0.7181, 0.1754), (0.2776, -0.6881, 0.3597), (0.3876, -0.765, 0.1754), (0.3876, -0.7341, 0.3597), (0.3876, -0.7181, 0.1754), (0.3876, -0.6747, 0.3597), (0.2776, -0.7643, 0.2368), (0.2776, -0.7586, 0.2983), (0.2776, -0.7087, 0.2983), (0.2776, -0.7131, 0.2368), (0.3876, -0.691, 0.2983), (0.3876, -0.702, 0.2368), (0.3876, -0.7477, 0.2983), (0.3876, -0.7607, 0.2368)], [], [(9, 1, 3, 10), (10, 3, 7, 12), (12, 7, 5, 14), (14, 5, 1, 9), (2, 6, 4, 0), (7, 3, 1, 5), (4, 15, 8, 0), (15, 14, 9, 8), (6, 13, 15, 4), (13, 12, 14, 15), (2, 11, 13, 6), (11, 10, 12, 13), (0, 8, 11, 2), (8, 9, 10, 11)])
me_cube_005.polygons.foreach_set('use_smooth', [True] * 14)
_uv = me_cube_005.uv_layers.new(name='UVMap')
_uv.uv.foreach_set('vector', [0.5417, 0.0, 0.625, 0.0, 0.625, 0.25, 0.5417, 0.25, 0.5417, 0.25, 0.625, 0.25, 0.625, 0.5, 0.5417, 0.5, 0.5417, 0.5, 0.625, 0.5, 0.625, 0.75, 0.5417, 0.75, 0.5417, 0.75, 0.625, 0.75, 0.625, 1.0, 0.5417, 1.0, 0.125, 0.5, 0.375, 0.5, 0.375, 0.75, 0.125, 0.75, 0.625, 0.5, 0.875, 0.5, 0.875, 0.75, 0.625, 0.75, 0.375, 0.75, 0.4583, 0.75, 0.4583, 1.0, 0.375, 1.0, 0.4583, 0.75, 0.5417, 0.75, 0.5417, 1.0, 0.4583, 1.0, 0.375, 0.5, 0.4583, 0.5, 0.4583, 0.75, 0.375, 0.75, 0.4583, 0.5, 0.5417, 0.5, 0.5417, 0.75, 0.4583, 0.75, 0.375, 0.25, 0.4583, 0.25, 0.4583, 0.5, 0.375, 0.5, 0.4583, 0.25, 0.5417, 0.25, 0.5417, 0.5, 0.4583, 0.5, 0.375, 0.0, 0.4583, 0.0, 0.4583, 0.25, 0.375, 0.25, 0.4583, 0.0, 0.5417, 0.0, 0.5417, 0.25, 0.4583, 0.25])
me_cube_005.update()
me_cube_006 = bpy.data.meshes.new('Cube.006')
me_cube_006.from_pydata([(-1.0, -1.0, -1.0), (-1.0, -1.0, 1.0), (-1.0, 1.0, -1.0), (-1.0, 1.0, 1.0), (1.0, -1.0, -1.0), (1.0, -1.0, 1.0), (1.0, 1.0, -1.0), (1.0, 1.0, 1.0), (0.0, 1.0, -1.0), (0.0, 1.0, 1.0), (0.0, -1.0, -1.0), (0.0, -1.0, 1.0)], [], [(0, 1, 3, 2), (8, 9, 7, 6), (6, 7, 5, 4), (10, 11, 1, 0), (8, 6, 4, 10), (9, 3, 1, 11), (7, 9, 11, 5), (2, 8, 10, 0), (4, 5, 11, 10), (2, 3, 9, 8)])
me_cube_006.polygons.foreach_set('use_smooth', [True] * 10)
_uv = me_cube_006.uv_layers.new(name='UVMap')
_uv.uv.foreach_set('vector', [0.375, 0.0, 0.625, 0.0, 0.625, 0.25, 0.375, 0.25, 0.375, 0.375, 0.625, 0.375, 0.625, 0.5, 0.375, 0.5, 0.375, 0.5, 0.625, 0.5, 0.625, 0.75, 0.375, 0.75, 0.375, 0.875, 0.625, 0.875, 0.625, 1.0, 0.375, 1.0, 0.25, 0.5, 0.375, 0.5, 0.375, 0.75, 0.25, 0.75, 0.75, 0.5, 0.875, 0.5, 0.875, 0.75, 0.75, 0.75, 0.625, 0.5, 0.75, 0.5, 0.75, 0.75, 0.625, 0.75, 0.125, 0.5, 0.25, 0.5, 0.25, 0.75, 0.125, 0.75, 0.375, 0.75, 0.625, 0.75, 0.625, 0.875, 0.375, 0.875, 0.375, 0.25, 0.625, 0.25, 0.625, 0.375, 0.375, 0.375])
me_cube_006.update()

# ---- objects
ob_cube = bpy.data.objects.new('Cube', me_cube)
ob_cube_001 = bpy.data.objects.new('Cube.001', me_cube_001)
ob_cube_002 = bpy.data.objects.new('Cube.002', me_cube_002)
ob_cube_003 = bpy.data.objects.new('Cube.003', me_cube_003)
ob_cube_004 = bpy.data.objects.new('Cube.004', me_cube_004)
ob_cube_005 = bpy.data.objects.new('Cube.005', me_cube_005)
ob_cube_006 = bpy.data.objects.new('Cube.006', me_cube_006)

# ---- transforms, parenting, visibility, modifiers, constraints
ob_cube.location = (0.0, 0.0, 0.0)
ob_cube.scale = (1.23, 1.0, 1.0)
ob_cube.lock_rotations_4d = False
ob_cube.empty_display_type = 'ARROWS'
ob_cube.lineart.crease_threshold = 0.0
_m = ob_cube.modifiers.new('Mirror', 'MIRROR')
_m.use_clip = True
_m = ob_cube.modifiers.new('Subdivision', 'SUBSURF')
_m.levels = 2
ob_cube_001.location = (0.0, 0.0, -1.34)
ob_cube_001.scale = (0.7886, 0.8253, 0.8253)
ob_cube_001.lock_rotations_4d = False
ob_cube_001.empty_display_type = 'ARROWS'
ob_cube_001.lineart.crease_threshold = 0.0
_m = ob_cube_001.modifiers.new('Mirror', 'MIRROR')
_m.use_clip = True
_m = ob_cube_001.modifiers.new('Subdivision', 'SUBSURF')
_m.levels = 2
ob_cube_002.location = (0.0, 0.0, 0.0)
ob_cube_002.scale = (0.9642, 1.0, 1.0)
ob_cube_002.lock_rotations_4d = False
ob_cube_002.empty_display_type = 'ARROWS'
ob_cube_002.lineart.crease_threshold = 0.0
_m = ob_cube_002.modifiers.new('Mirror', 'MIRROR')
_m.use_clip = True
_m = ob_cube_002.modifiers.new('Solidify', 'SOLIDIFY')
_m.thickness = -0.3
_m = ob_cube_002.modifiers.new('Subdivision', 'SUBSURF')
_m.levels = 2
ob_cube_003.location = (0.0, -0.04528, 0.0)
ob_cube_003.scale = (1.23, 1.0, 1.0)
ob_cube_003.lock_rotations_4d = False
ob_cube_003.empty_display_type = 'ARROWS'
ob_cube_003.lineart.crease_threshold = 0.0
_m = ob_cube_003.modifiers.new('Mirror', 'MIRROR')
_m.use_clip = True
_m = ob_cube_003.modifiers.new('Solidify', 'SOLIDIFY')
_m.thickness = -0.1
_m = ob_cube_003.modifiers.new('Subdivision', 'SUBSURF')
_m.levels = 2
ob_cube_004.location = (0.0, -0.09255, -1.415)
ob_cube_004.scale = (0.6568, 0.6873, 0.6873)
ob_cube_004.lock_rotations_4d = False
ob_cube_004.empty_display_type = 'ARROWS'
ob_cube_004.lineart.crease_threshold = 0.0
_m = ob_cube_004.modifiers.new('Mirror', 'MIRROR')
_m.use_clip = True
_m = ob_cube_004.modifiers.new('Solidify', 'SOLIDIFY')
_m.thickness = -0.1
_m = ob_cube_004.modifiers.new('Subdivision', 'SUBSURF')
_m.levels = 2
ob_cube_005.location = (0.0, 0.0, 0.0)
_m = ob_cube_005.modifiers.new('Subdivision', 'SUBSURF')
_m.levels = 3
_m.render_levels = 3
_m = ob_cube_005.modifiers.new('Mirror', 'MIRROR')
ob_cube_006.location = (0.0, -0.9165, -0.1127)
ob_cube_006.rotation_euler = (-0.1101, -2.44e-17, 1.344e-18)
ob_cube_006.scale = (0.1007, 0.05507, 0.07558)
_m = ob_cube_006.modifiers.new('Subdivision', 'SUBSURF')
_m.levels = 3
_m.render_levels = 3

# ---- collection membership
col_collection.objects.link(ob_cube)
col_collection.objects.link(ob_cube_001)
col_collection.objects.link(ob_cube_002)
col_collection.objects.link(ob_cube_003)
col_collection.objects.link(ob_cube_004)
col_collection.objects.link(ob_cube_005)
col_collection.objects.link(ob_cube_006)

# ---- scene / render settings (as saved in the file)
scene.frame_start = 1; scene.frame_end = 250; scene.frame_set(1)
scene.render.engine = 'BLENDER_EEVEE_NEXT'
scene.render.bake_bias = 0.0
scene.render.bake_samples = 0
scene.cycles.sampling_pattern = 'TABULATED_SOBOL'
scene.eevee.use_volume_custom_range = False
bpy.context.view_layer.update()

# ---- added for rendering (the .blend has no active camera and no usable light): camera, sun
cam_auto = bpy.data.cameras.new('AutoCamera')
cam_auto.lens = 50.0
cam_auto.sensor_width = 36.0
cam_auto.clip_end = 1000.0
ob_auto_camera = bpy.data.objects.new('AutoCamera', cam_auto)
scene.collection.objects.link(ob_auto_camera)
ob_auto_camera.location = (4.42762, -5.38316, 2.80302)
ob_auto_camera.rotation_euler = (1.09748, -7.21219e-08, 0.694738)
scene.camera = ob_auto_camera
light_auto_sun = bpy.data.lights.new('AutoSun', 'SUN')
light_auto_sun.energy = 3.0
light_auto_sun.angle = 0.0523599
ob_auto_sun = bpy.data.objects.new('AutoSun', light_auto_sun)
scene.collection.objects.link(ob_auto_sun)
ob_auto_sun.rotation_euler = (0.872665, 0.174533, 0.523599)
bpy.context.view_layer.update()
